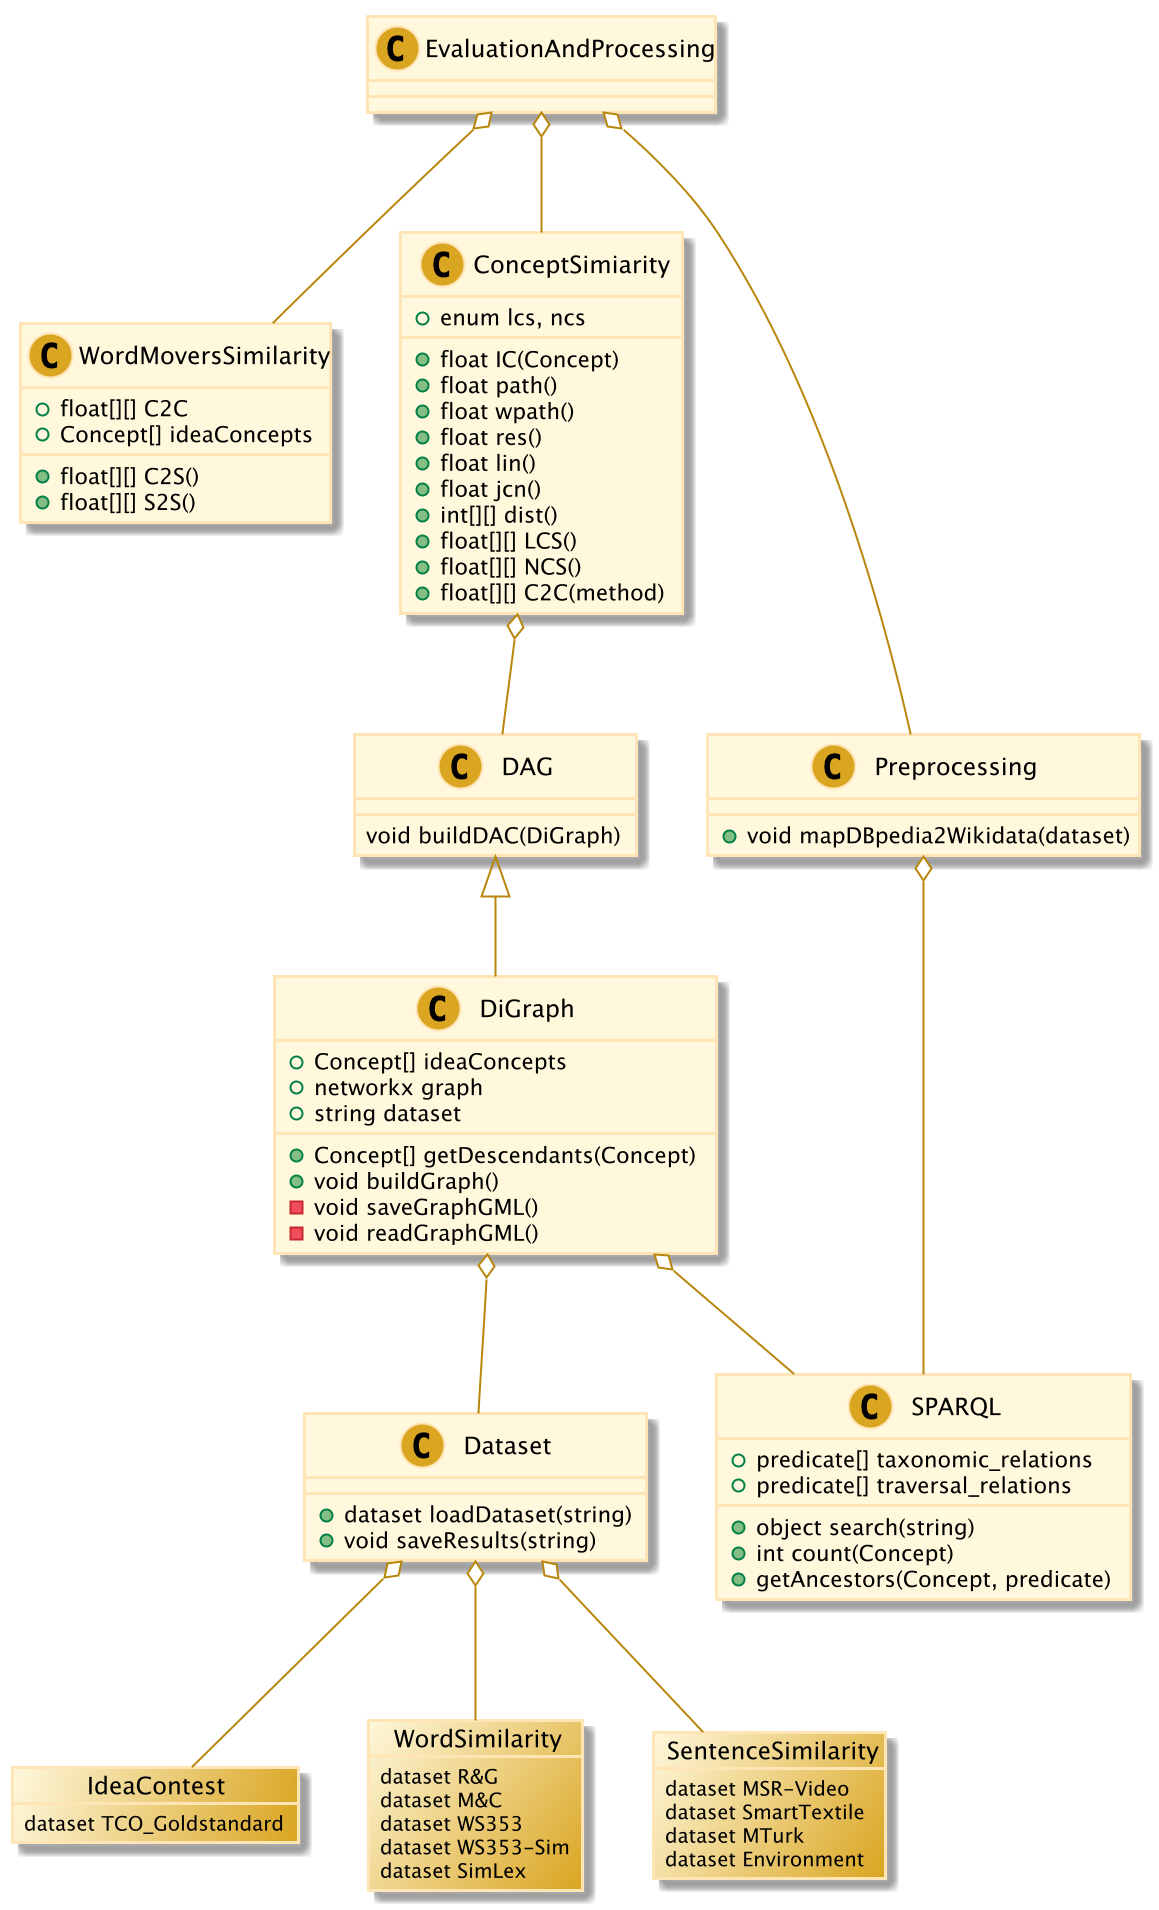

The diagram above was rendered by PlantUML. Its source (embedded in the PNG):
@startuml UMLOrchard
scale 2
skinparam class {
    BackgroundColor Cornsilk
    ArrowColor DarkGoldenRod
    BorderColor Moccasin
}
skinparam stereotypeCBackgroundColor GoldenRod
skinparam object {
    BackgroundColor Cornsilk/GoldenRod
    ArrowColor DarkGoldenRod
    BorderColor Moccasin
}


EvaluationAndProcessing o-- WordMoversSimilarity
EvaluationAndProcessing o-- ConceptSimiarity
DiGraph o-- Dataset
Dataset : +dataset loadDataset(string)
Dataset : +void saveResults(string)
EvaluationAndProcessing o-- Preprocessing


WordMoversSimilarity : +float[][] C2C
WordMoversSimilarity : +Concept[] ideaConcepts
WordMoversSimilarity : +float[][] C2S()
WordMoversSimilarity : +float[][] S2S()

ConceptSimiarity : +enum lcs, ncs
ConceptSimiarity : +float IC(Concept)
ConceptSimiarity : +float path()
ConceptSimiarity : +float wpath()
ConceptSimiarity : +float res()
ConceptSimiarity : +float lin()
ConceptSimiarity : +float jcn()
ConceptSimiarity : +int[][] dist()
ConceptSimiarity : +float[][] LCS()
ConceptSimiarity : +float[][] NCS()
ConceptSimiarity : +float[][] C2C(method)


object IdeaContest
IdeaContest : dataset TCO_Goldstandard 
object WordSimilarity
object SentenceSimilarity
Dataset o-- IdeaContest
Dataset o-- WordSimilarity
Dataset o-- SentenceSimilarity
SentenceSimilarity : dataset MSR-Video
SentenceSimilarity : dataset SmartTextile
SentenceSimilarity : dataset MTurk
SentenceSimilarity : dataset Environment

WordSimilarity : dataset R&G
WordSimilarity : dataset M&C
WordSimilarity : dataset WS353
WordSimilarity : dataset WS353-Sim
WordSimilarity : dataset SimLex 
DiGraph o-- SPARQL
SPARQL : +predicate[] taxonomic_relations
SPARQL : +predicate[] traversal_relations
SPARQL : +object search(string)
SPARQL : +int count(Concept)
SPARQL : +getAncestors(Concept, predicate)

DiGraph : +Concept[] ideaConcepts
DiGraph : +networkx graph
DiGraph : +string dataset
DiGraph : +Concept[] getDescendants(Concept)
DiGraph : +void buildGraph()
DiGraph : -void saveGraphGML()
DiGraph : -void readGraphGML()

DAG <|-- DiGraph

Preprocessing o-- SPARQL
Preprocessing : + void mapDBpedia2Wikidata(dataset)
ConceptSimiarity o-- DAG

DAG : void buildDAC(DiGraph)

@enduml